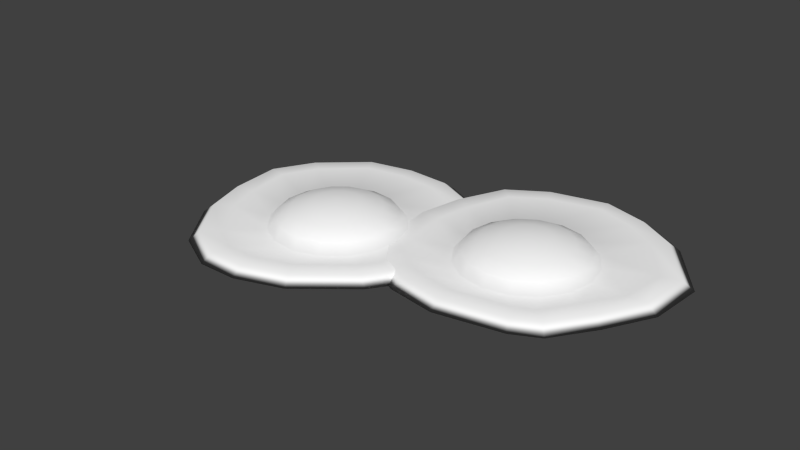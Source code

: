 # Source: eggs.blend  (saved by Blender 2.68.0; exported with 4.5.12 LTS)
import bpy
from mathutils import Matrix  # noqa: F401  (used for matrix-valued properties, if any)

bpy.ops.wm.read_factory_settings(use_empty=True)
scene = bpy.context.scene
scene.name = 'Scene'

# ---- collections
col_collection_1 = bpy.data.collections.new('Collection 1'); scene.collection.children.link(col_collection_1)

# ---- materials (node trees are filled in below, after node groups)
mat_white = bpy.data.materials.new('white')
mat_white.alpha_threshold = 0.0
mat_white.use_transparent_shadow = False
mat_white.preview_render_type = 'CUBE'
mat_white.diffuse_color = (1.0, 1.0, 1.0, 1.0)
mat_white.roughness = 0.5
mat_white.specular_intensity = 0.3519
mat_white.line_color = (0.0, 0.0, 0.0, 1.0)

# ---- material node trees

# ---- world
world_world = bpy.data.worlds.new('World'); scene.world = world_world
world_world.color = (0.05088, 0.05088, 0.05088)
world_world.use_sun_shadow = False
world_world.sun_shadow_jitter_overblur = 0.0
world_world.cycles.sampling_method = 'MANUAL'
world_world.cycles.sample_map_resolution = 256

# ---- meshes
me_sphere = bpy.data.meshes.new('Sphere')
me_sphere.from_pydata([(-0.342, 0.0, 0.9397), (-0.6428, 0.0, 0.766), (-0.866, 0.0, 0.5), (-0.9848, 0.0, 0.1736), (1.126, -0.538, 0.1736), (1.474, -4.26e-08, 0.1736), (-1.641, 0.2041, -0.06985), (-0.9488, -5.951e-08, -0.08554), (-0.316, 0.1309, 0.9397), (-0.5939, 0.246, 0.766), (-0.8001, 0.3314, 0.5), (-0.9098, 0.3769, 0.1736), (0.5564, -1.108, 0.1736), (0.8105, -0.9941, 0.1736), (-1.527, 0.7304, -0.06985), (-0.8766, 0.32, -0.08554), (-0.2418, 0.2418, 0.9397), (-0.4545, 0.4545, 0.766), (-0.6124, 0.6124, 0.5), (-0.6964, 0.6964, 0.1736), (-1.263, 1.36, -0.06985), (-0.6709, 0.5912, -0.08554), (-0.1309, 0.316, 0.9397), (-0.246, 0.5939, 0.766), (-0.3314, 0.8001, 0.5), (-0.3769, 0.9098, 0.1736), (1.028, 1.416, 0.1736), (-1.205, -0.9941, 0.1736), (-0.7773, 1.658, -0.06985), (-0.3631, 0.7725, -0.08554), (-1.361e-07, 0.342, 0.9397), (-1.659e-07, 0.6428, 0.766), (-1.212e-07, 0.866, 0.5), (-1.212e-07, 0.9848, 0.1736), (-1.486, 0.742, 0.1736), (-8.309e-08, 1.875, 0.1736), (-2.137e-07, 1.845, -0.06985), (-1.897e-07, 0.8361, -0.08554), (0.1309, 0.316, 0.9397), (0.246, 0.5939, 0.766), (0.3314, 0.8001, 0.5), (0.3769, 0.9098, 0.1736), (0.5564, 1.7, 0.1736), (-1.232, 1.382, 0.1736), (0.5733, 1.672, -0.06985), (0.3631, 0.7725, -0.08554), (0.2418, 0.2418, 0.9397), (0.4545, 0.4545, 0.766), (0.6124, 0.6124, 0.5), (0.6964, 0.6964, 0.1736), (-0.7605, 1.687, 0.1736), (-1.52, -0.538, 0.1736), (1.059, 1.394, -0.06985), (0.6709, 0.5912, -0.08554), (-2.905e-07, -5.778e-08, 1.0), (0.316, 0.1309, 0.9397), (0.5939, 0.246, 0.766), (0.8001, 0.3314, 0.5), (0.9098, 0.3769, 0.1736), (1.615, 0.676, -0.06985), (0.8766, 0.32, -0.08554), (0.342, -3.725e-08, 0.9397), (0.6428, 4.47e-08, 0.766), (0.866, 0.0, 0.5), (0.9848, 0.0, 0.1736), (1.518, 1.956e-08, -0.06985), (0.9488, -5.951e-08, -0.08554), (0.316, -0.1309, 0.9397), (0.5939, -0.246, 0.766), (0.8001, -0.3314, 0.5), (0.9098, -0.3769, 0.1736), (1.166, -0.5263, -0.06985), (0.8766, -0.32, -0.08554), (0.2418, -0.2418, 0.9397), (0.4545, -0.4545, 0.766), (0.6124, -0.6124, 0.5), (0.6964, -0.6964, 0.1736), (0.8416, -0.9725, -0.06985), (0.6709, -0.5912, -0.08554), (0.1309, -0.316, 0.9397), (0.246, -0.5939, 0.766), (0.3314, -0.8001, 0.5), (0.3769, -0.9098, 0.1736), (0.5733, -1.08, -0.06985), (0.3631, -0.7725, -0.08554), (-1.733e-07, -0.342, 0.9397), (-9.139e-08, -0.6428, 0.766), (-1.51e-07, -0.866, 0.5), (-1.51e-07, -0.9848, 0.1736), (-0.2653, -1.239, -0.06985), (-1.897e-07, -0.8361, -0.08554), (-0.1309, -0.316, 0.9397), (-0.246, -0.5939, 0.766), (-0.3314, -0.8001, 0.5), (-0.3769, -0.9098, 0.1736), (-0.8385, -1.155, -0.06985), (-0.3631, -0.7725, -0.08554), (-1.651e-07, -3.583e-08, -0.09099), (-0.2418, -0.2418, 0.9397), (-0.4545, -0.4545, 0.766), (-0.6124, -0.6124, 0.5), (-0.6964, -0.6964, 0.1736), (-0.8217, -1.183, 0.1736), (-1.597, 0.2041, 0.1736), (-1.236, -0.9725, -0.06985), (-0.6709, -0.5912, -0.08554), (-0.316, -0.1309, 0.9397), (-0.5939, -0.246, 0.766), (-0.8001, -0.3314, 0.5), (-0.9098, -0.3769, 0.1736), (1.575, 0.6876, 0.1736), (-0.2653, -1.27, 0.1736), (-1.561, -0.5263, -0.06985), (-0.8766, -0.32, -0.08554), (-1.883, 0.2031, 0.1736), (-2.045, 0.2041, -0.133), (-1.751, 0.8397, 0.1736), (-1.9, 0.8959, -0.133), (-1.429, 1.548, 0.1736), (-1.549, 1.666, -0.133), (-0.8634, 1.909, 0.1736), (-0.9319, 2.058, -0.133), (-0.009178, 2.111, 0.1736), (-1.043e-07, 2.277, -0.133), (0.658, 1.921, 0.1736), (0.7278, 2.071, -0.133), (1.224, 1.58, 0.1736), (1.345, 1.7, -0.133), (1.813, 0.7896, 0.1736), (1.988, 0.8415, -0.133), (1.753, 0.01531, 0.1736), (1.922, -8.328e-08, -0.133), (1.402, -0.6213, 0.1736), (1.539, -0.6918, -0.133), (1.024, -1.161, 0.1736), (1.127, -1.278, -0.133), (0.658, -1.346, 0.1736), (0.7278, -1.48, -0.133), (-0.2523, -1.523, 0.1736), (-0.2653, -1.672, -0.133), (-0.9195, -1.415, 0.1736), (-0.9931, -1.555, -0.133), (-1.404, -1.161, 0.1736), (-1.522, -1.278, -0.133), (-1.782, -0.6213, 0.1736), (-1.934, -0.6918, -0.133)], [], [(7, 6, 14, 15), (1, 0, 8, 9), (2, 1, 9, 10), (3, 2, 10, 11), (35, 42, 124, 122), (15, 14, 20, 21), (9, 8, 16, 17), (10, 9, 17, 18), (11, 10, 18, 19), (43, 50, 120, 118), (21, 20, 28, 29), (17, 16, 22, 23), (18, 17, 23, 24), (19, 18, 24, 25), (25, 24, 32, 33), (135, 137, 83, 77), (29, 28, 36, 37), (23, 22, 30, 31), (24, 23, 31, 32), (33, 32, 40, 41), (65, 131, 133, 71), (37, 36, 44, 45), (31, 30, 38, 39), (32, 31, 39, 40), (40, 39, 47, 48), (41, 40, 48, 49), (51, 103, 114, 144), (45, 44, 52, 53), (39, 38, 46, 47), (48, 47, 56, 57), (49, 48, 57, 58), (111, 102, 140, 138), (53, 52, 59, 60), (47, 46, 55, 56), (60, 59, 65, 66), (56, 55, 61, 62), (57, 56, 62, 63), (58, 57, 63, 64), (83, 137, 139, 89), (66, 65, 71, 72), (62, 61, 67, 68), (63, 62, 68, 69), (64, 63, 69, 70), (133, 135, 77, 71), (72, 71, 77, 78), (68, 67, 73, 74), (69, 68, 74, 75), (70, 69, 75, 76), (12, 111, 138, 136), (78, 77, 83, 84), (74, 73, 79, 80), (75, 74, 80, 81), (76, 75, 81, 82), (4, 13, 134, 132), (84, 83, 89, 90), (80, 79, 85, 86), (81, 80, 86, 87), (82, 81, 87, 88), (110, 5, 130, 128), (90, 89, 95, 96), (86, 85, 91, 92), (87, 86, 92, 93), (88, 87, 93, 94), (13, 12, 136, 134), (5, 4, 132, 130), (96, 95, 104, 105), (92, 91, 98, 99), (93, 92, 99, 100), (94, 93, 100, 101), (59, 129, 131, 65), (105, 104, 112, 113), (99, 98, 106, 107), (100, 99, 107, 108), (101, 100, 108, 109), (97, 7, 15), (0, 54, 8), (8, 54, 16), (97, 15, 21), (16, 54, 22), (97, 21, 29), (22, 54, 30), (97, 29, 37), (30, 54, 38), (97, 37, 45), (97, 45, 53), (38, 54, 46), (97, 53, 60), (46, 54, 55), (97, 60, 66), (55, 54, 61), (97, 66, 72), (61, 54, 67), (67, 54, 73), (97, 72, 78), (73, 54, 79), (97, 78, 84), (79, 54, 85), (97, 84, 90), (85, 54, 91), (97, 90, 96), (91, 54, 98), (97, 96, 105), (98, 54, 106), (97, 105, 113), (109, 108, 2, 3), (104, 143, 145, 112), (6, 115, 117, 14), (106, 54, 0), (113, 112, 6, 7), (107, 106, 0, 1), (97, 113, 7), (108, 107, 1, 2), (115, 114, 116, 117), (117, 116, 118, 119), (119, 118, 120, 121), (121, 120, 122, 123), (123, 122, 124, 125), (125, 124, 126, 127), (127, 126, 128, 129), (129, 128, 130, 131), (131, 130, 132, 133), (133, 132, 134, 135), (135, 134, 136, 137), (137, 136, 138, 139), (139, 138, 140, 141), (141, 140, 142, 143), (143, 142, 144, 145), (145, 144, 114, 115), (34, 43, 118, 116), (50, 35, 122, 120), (103, 34, 116, 114), (28, 121, 123, 36), (44, 125, 127, 52), (20, 119, 121, 28), (36, 123, 125, 44), (27, 51, 144, 142), (42, 26, 126, 124), (14, 117, 119, 20), (89, 139, 141, 95), (102, 27, 142, 140), (26, 110, 128, 126), (95, 141, 143, 104), (112, 145, 115, 6), (52, 127, 129, 59), (33, 41, 42, 35), (19, 25, 50, 43), (109, 3, 103, 51), (88, 94, 102, 111), (82, 88, 111, 12), (70, 76, 13, 4), (58, 64, 5, 110), (76, 82, 12, 13), (64, 70, 4, 5), (11, 19, 43, 34), (25, 33, 35, 50), (3, 11, 34, 103), (101, 109, 51, 27), (41, 49, 26, 42), (94, 101, 27, 102), (49, 58, 110, 26)])
me_sphere.polygons.foreach_set('use_smooth', [True] * 160)
_uv = me_sphere.uv_layers.new(name='UVMap')
_uv.uv.foreach_set('vector', [0.6665, 0.4136, 0.5893, 0.3975, 0.597, 0.3392, 0.6716, 0.3781, 0.599, 0.8262, 0.6293, 0.807, 0.6393, 0.8171, 0.6161, 0.8464, 0.5663, 0.8439, 0.599, 0.8262, 0.6161, 0.8464, 0.5894, 0.8743, 0.5283, 0.8629, 0.5663, 0.8439, 0.5894, 0.8743, 0.558, 0.9043, 0.2723, 0.6328, 0.3346, 0.6241, 0.341, 0.6492, 0.2679, 0.6579, 0.6716, 0.3781, 0.597, 0.3392, 0.6201, 0.2683, 0.6916, 0.3467, 0.6161, 0.8464, 0.6393, 0.8171, 0.6528, 0.8235, 0.64, 0.861, 0.5894, 0.8743, 0.6161, 0.8464, 0.64, 0.861, 0.6218, 0.8977, 0.558, 0.9043, 0.5894, 0.8743, 0.6218, 0.8977, 0.5987, 0.9362, 0.08398, 0.395, 0.08717, 0.4566, 0.06018, 0.4617, 0.05721, 0.389, 0.6916, 0.3467, 0.6201, 0.2683, 0.6703, 0.2313, 0.7235, 0.3242, 0.64, 0.861, 0.6528, 0.8235, 0.6686, 0.8247, 0.6698, 0.868, 0.6218, 0.8977, 0.64, 0.861, 0.6698, 0.868, 0.6622, 0.9129, 0.5987, 0.9362, 0.6218, 0.8977, 0.6622, 0.9129, 0.6466, 0.9578, 0.7985, 0.8624, 0.7607, 0.8519, 0.7694, 0.8157, 0.8073, 0.8199, 0.9041, 0.5354, 0.8622, 0.5608, 0.8417, 0.5181, 0.87, 0.5041, 0.7239, 0.3239, 0.6714, 0.2305, 0.7547, 0.204, 0.763, 0.314, 0.7235, 0.8362, 0.6891, 0.8132, 0.6967, 0.7997, 0.733, 0.8098, 0.7607, 0.8519, 0.7235, 0.8362, 0.733, 0.8098, 0.7694, 0.8157, 0.8073, 0.8199, 0.7694, 0.8157, 0.7696, 0.7802, 0.8074, 0.7756, 0.9354, 0.3924, 0.98, 0.389, 0.9442, 0.4679, 0.9016, 0.4527, 0.763, 0.314, 0.7547, 0.204, 0.8186, 0.2181, 0.8031, 0.3179, 0.733, 0.8098, 0.6967, 0.7997, 0.6991, 0.7856, 0.7346, 0.7839, 0.7694, 0.8157, 0.733, 0.8098, 0.7346, 0.7839, 0.7696, 0.7802, 0.7696, 0.7802, 0.7346, 0.7839, 0.7287, 0.7598, 0.7605, 0.7466, 0.8074, 0.7756, 0.7696, 0.7802, 0.7605, 0.7466, 0.7959, 0.7318, 0.2166, 0.234, 0.1549, 0.2831, 0.1343, 0.2606, 0.2028, 0.2084, 0.8031, 0.3179, 0.8186, 0.2181, 0.8739, 0.2444, 0.8382, 0.3351, 0.7346, 0.7839, 0.6991, 0.7856, 0.6968, 0.7721, 0.7287, 0.7598, 0.7605, 0.7466, 0.7287, 0.7598, 0.7161, 0.7391, 0.7422, 0.7172, 0.7959, 0.7318, 0.7605, 0.7466, 0.7422, 0.7172, 0.772, 0.6925, 0.371, 0.2576, 0.3171, 0.2302, 0.3237, 0.2042, 0.3871, 0.2361, 0.8382, 0.3351, 0.8739, 0.2444, 0.9402, 0.318, 0.8628, 0.363, 0.7287, 0.7598, 0.6968, 0.7721, 0.6903, 0.7605, 0.7161, 0.7391, 0.8628, 0.363, 0.9402, 0.318, 0.9354, 0.3924, 0.8734, 0.3972, 0.7161, 0.7391, 0.6903, 0.7605, 0.6806, 0.7519, 0.6979, 0.7236, 0.7422, 0.7172, 0.7161, 0.7391, 0.6979, 0.7236, 0.7158, 0.6948, 0.772, 0.6925, 0.7422, 0.7172, 0.7158, 0.6948, 0.7368, 0.6617, 0.8417, 0.5181, 0.8622, 0.5608, 0.7555, 0.5903, 0.7517, 0.5426, 0.8734, 0.3972, 0.9354, 0.3924, 0.9016, 0.4527, 0.8682, 0.4327, 0.6979, 0.7236, 0.6806, 0.7519, 0.6687, 0.747, 0.6758, 0.7148, 0.7158, 0.6948, 0.6979, 0.7236, 0.6758, 0.7148, 0.6836, 0.6817, 0.7368, 0.6617, 0.7158, 0.6948, 0.6836, 0.6817, 0.6932, 0.6434, 0.9442, 0.4679, 0.9041, 0.5354, 0.87, 0.5041, 0.9016, 0.4527, 0.8682, 0.4327, 0.9016, 0.4527, 0.87, 0.5041, 0.8481, 0.464, 0.6758, 0.7148, 0.6687, 0.747, 0.6558, 0.7464, 0.652, 0.7137, 0.6836, 0.6817, 0.6758, 0.7148, 0.652, 0.7137, 0.6488, 0.6796, 0.6932, 0.6434, 0.6836, 0.6817, 0.6488, 0.6796, 0.6455, 0.6399, 0.438, 0.3194, 0.371, 0.2576, 0.3871, 0.2361, 0.4603, 0.3025, 0.8481, 0.464, 0.87, 0.5041, 0.8417, 0.5181, 0.8162, 0.4863, 0.652, 0.7137, 0.6558, 0.7464, 0.6435, 0.7501, 0.6291, 0.7203, 0.6488, 0.6796, 0.652, 0.7137, 0.6291, 0.7203, 0.6149, 0.6889, 0.6455, 0.6399, 0.6488, 0.6796, 0.6149, 0.6889, 0.5987, 0.6521, 0.4664, 0.403, 0.4564, 0.3433, 0.4846, 0.3378, 0.4982, 0.4067, 0.8162, 0.4863, 0.8417, 0.5181, 0.7517, 0.5426, 0.7772, 0.4964, 0.6291, 0.7203, 0.6435, 0.7501, 0.6331, 0.7577, 0.6095, 0.7342, 0.6149, 0.6889, 0.6291, 0.7203, 0.6095, 0.7342, 0.5856, 0.709, 0.5987, 0.6521, 0.6149, 0.6889, 0.5856, 0.709, 0.5582, 0.6791, 0.465, 0.5443, 0.479, 0.4723, 0.506, 0.4845, 0.4859, 0.5618, 0.7772, 0.4964, 0.7517, 0.5426, 0.6886, 0.5384, 0.7371, 0.4926, 0.6095, 0.7342, 0.6331, 0.7577, 0.6258, 0.7684, 0.5954, 0.7539, 0.5856, 0.709, 0.6095, 0.7342, 0.5954, 0.7539, 0.5643, 0.7377, 0.5582, 0.6791, 0.5856, 0.709, 0.5643, 0.7377, 0.5284, 0.7181, 0.4564, 0.3433, 0.438, 0.3194, 0.4603, 0.3025, 0.4846, 0.3378, 0.479, 0.4723, 0.4664, 0.403, 0.4982, 0.4067, 0.506, 0.4845, 0.7371, 0.4926, 0.6886, 0.5384, 0.6438, 0.522, 0.702, 0.4755, 0.5954, 0.7539, 0.6258, 0.7684, 0.6224, 0.7811, 0.5885, 0.7775, 0.5643, 0.7377, 0.5954, 0.7539, 0.5885, 0.7775, 0.5533, 0.7721, 0.5284, 0.7181, 0.5643, 0.7377, 0.5533, 0.7721, 0.5126, 0.7651, 0.9402, 0.318, 0.98, 0.2967, 0.98, 0.389, 0.9354, 0.3924, 0.702, 0.4755, 0.6438, 0.522, 0.6045, 0.4762, 0.6772, 0.4478, 0.5885, 0.7775, 0.6224, 0.7811, 0.6236, 0.7945, 0.5896, 0.8024, 0.5533, 0.7721, 0.5885, 0.7775, 0.5896, 0.8024, 0.5539, 0.8087, 0.5126, 0.7651, 0.5533, 0.7721, 0.5539, 0.8087, 0.5126, 0.815, 0.7699, 0.4052, 0.6665, 0.4136, 0.6716, 0.3781, 0.6293, 0.807, 0.6604, 0.7835, 0.6393, 0.8171, 0.6393, 0.8171, 0.6604, 0.7835, 0.6528, 0.8235, 0.7699, 0.4052, 0.6716, 0.3781, 0.6916, 0.3467, 0.6528, 0.8235, 0.6604, 0.7835, 0.6686, 0.8247, 0.7699, 0.4052, 0.6916, 0.3467, 0.7235, 0.3242, 0.6891, 0.8132, 0.6604, 0.7835, 0.6967, 0.7997, 0.7699, 0.4052, 0.7239, 0.3239, 0.763, 0.314, 0.6967, 0.7997, 0.6604, 0.7835, 0.6991, 0.7856, 0.7699, 0.4052, 0.763, 0.314, 0.8031, 0.3179, 0.7699, 0.4052, 0.8031, 0.3179, 0.8382, 0.3351, 0.6991, 0.7856, 0.6604, 0.7835, 0.6968, 0.7721, 0.7699, 0.4052, 0.8382, 0.3351, 0.8628, 0.363, 0.6968, 0.7721, 0.6604, 0.7835, 0.6903, 0.7605, 0.7699, 0.4052, 0.8628, 0.363, 0.8734, 0.3972, 0.6903, 0.7605, 0.6604, 0.7835, 0.6806, 0.7519, 0.7699, 0.4052, 0.8734, 0.3972, 0.8682, 0.4327, 0.6806, 0.7519, 0.6604, 0.7835, 0.6687, 0.747, 0.6687, 0.747, 0.6604, 0.7835, 0.6558, 0.7464, 0.7699, 0.4052, 0.8682, 0.4327, 0.8481, 0.464, 0.6558, 0.7464, 0.6604, 0.7835, 0.6435, 0.7501, 0.7699, 0.4052, 0.8481, 0.464, 0.8162, 0.4863, 0.6435, 0.7501, 0.6604, 0.7835, 0.6331, 0.7577, 0.7699, 0.4052, 0.8162, 0.4863, 0.7772, 0.4964, 0.6331, 0.7577, 0.6604, 0.7835, 0.6258, 0.7684, 0.7699, 0.4052, 0.7772, 0.4964, 0.7371, 0.4926, 0.6258, 0.7684, 0.6604, 0.7835, 0.6224, 0.7811, 0.7699, 0.4052, 0.7371, 0.4926, 0.702, 0.4755, 0.6224, 0.7811, 0.6604, 0.7835, 0.6236, 0.7945, 0.7699, 0.4052, 0.702, 0.4755, 0.6772, 0.4478, 0.5126, 0.815, 0.5539, 0.8087, 0.5663, 0.8439, 0.5283, 0.8629, 0.6438, 0.522, 0.615, 0.5582, 0.5649, 0.4978, 0.6045, 0.4762, 0.5893, 0.3975, 0.5448, 0.4011, 0.5544, 0.3243, 0.597, 0.3392, 0.6236, 0.7945, 0.6604, 0.7835, 0.6293, 0.807, 0.6772, 0.4478, 0.6045, 0.4762, 0.5893, 0.3975, 0.6665, 0.4136, 0.5896, 0.8024, 0.6236, 0.7945, 0.6293, 0.807, 0.599, 0.8262, 0.7699, 0.4052, 0.6772, 0.4478, 0.6665, 0.4136, 0.5539, 0.8087, 0.5896, 0.8024, 0.599, 0.8262, 0.5663, 0.8439, 0.1082, 0.2328, 0.1343, 0.2606, 0.09331, 0.3158, 0.05947, 0.2961, 0.05947, 0.2961, 0.09331, 0.3158, 0.05721, 0.389, 0.01997, 0.382, 0.01997, 0.382, 0.05721, 0.389, 0.06018, 0.4617, 0.01997, 0.465, 0.1605, 0.6648, 0.1762, 0.6274, 0.2679, 0.6579, 0.2648, 0.6961, 0.2648, 0.6961, 0.2679, 0.6579, 0.341, 0.6492, 0.3504, 0.688, 0.3504, 0.688, 0.341, 0.6492, 0.4068, 0.6257, 0.4275, 0.6589, 0.4275, 0.6589, 0.4068, 0.6257, 0.4859, 0.5618, 0.5178, 0.5826, 0.5178, 0.5826, 0.4859, 0.5618, 0.506, 0.4845, 0.5445, 0.4923, 0.5445, 0.4923, 0.506, 0.4845, 0.4982, 0.4067, 0.5374, 0.4021, 0.5374, 0.4021, 0.4982, 0.4067, 0.4846, 0.3378, 0.5188, 0.3231, 0.5188, 0.3231, 0.4846, 0.3378, 0.4603, 0.3025, 0.491, 0.2804, 0.491, 0.2804, 0.4603, 0.3025, 0.3871, 0.2361, 0.4075, 0.2033, 0.4075, 0.2033, 0.3871, 0.2361, 0.3237, 0.2042, 0.3322, 0.167, 0.3322, 0.167, 0.3237, 0.2042, 0.2683, 0.1941, 0.2656, 0.1563, 0.2656, 0.1563, 0.2683, 0.1941, 0.2028, 0.2084, 0.1885, 0.1743, 0.1885, 0.1743, 0.2028, 0.2084, 0.1343, 0.2606, 0.1082, 0.2328, 0.1195, 0.3304, 0.08398, 0.395, 0.05721, 0.389, 0.09331, 0.3158, 0.1905, 0.6028, 0.2723, 0.6328, 0.2679, 0.6579, 0.1762, 0.6274, 0.1549, 0.2831, 0.1195, 0.3304, 0.09331, 0.3158, 0.1343, 0.2606, 0.6714, 0.2305, 0.6512, 0.1876, 0.7512, 0.1563, 0.7547, 0.204, 0.8186, 0.2181, 0.8324, 0.1728, 0.9028, 0.2083, 0.8739, 0.2444, 0.6201, 0.2683, 0.5858, 0.2372, 0.6494, 0.1888, 0.6703, 0.2313, 0.7547, 0.204, 0.7512, 0.1563, 0.8324, 0.1728, 0.8186, 0.2181, 0.273, 0.2205, 0.2166, 0.234, 0.2028, 0.2084, 0.2683, 0.1941, 0.3346, 0.6241, 0.3904, 0.6042, 0.4068, 0.6257, 0.341, 0.6492, 0.597, 0.3392, 0.5544, 0.3243, 0.5858, 0.2372, 0.6201, 0.2683, 0.7517, 0.5426, 0.7555, 0.5903, 0.6751, 0.5838, 0.6886, 0.5384, 0.3171, 0.2302, 0.273, 0.2205, 0.2683, 0.1941, 0.3237, 0.2042, 0.3904, 0.6042, 0.465, 0.5443, 0.4859, 0.5618, 0.4068, 0.6257, 0.6886, 0.5384, 0.6751, 0.5838, 0.615, 0.5582, 0.6438, 0.522, 0.6045, 0.4762, 0.5649, 0.4978, 0.5448, 0.4011, 0.5893, 0.3975, 0.8739, 0.2444, 0.9028, 0.2083, 0.98, 0.2967, 0.9402, 0.318, 0.2878, 0.5348, 0.3315, 0.5341, 0.3346, 0.6241, 0.2723, 0.6328, 0.1799, 0.3939, 0.1834, 0.437, 0.08717, 0.4566, 0.08398, 0.395, 0.2531, 0.2925, 0.2175, 0.317, 0.1549, 0.2831, 0.2166, 0.234, 0.3788, 0.2995, 0.3385, 0.2834, 0.3171, 0.2302, 0.371, 0.2576, 0.4102, 0.3283, 0.3788, 0.2995, 0.371, 0.2576, 0.438, 0.3194, 0.437, 0.4099, 0.4302, 0.3668, 0.4564, 0.3433, 0.4664, 0.403, 0.4055, 0.4904, 0.4282, 0.4529, 0.479, 0.4723, 0.465, 0.5443, 0.4302, 0.3668, 0.4102, 0.3283, 0.438, 0.3194, 0.4564, 0.3433, 0.4282, 0.4529, 0.437, 0.4099, 0.4664, 0.403, 0.479, 0.4723, 0.1918, 0.3522, 0.1799, 0.3939, 0.08398, 0.395, 0.1195, 0.3304, 0.2461, 0.5205, 0.2878, 0.5348, 0.2723, 0.6328, 0.1905, 0.6028, 0.2175, 0.317, 0.1918, 0.3522, 0.1195, 0.3304, 0.1549, 0.2831, 0.2949, 0.2808, 0.2531, 0.2925, 0.2166, 0.234, 0.273, 0.2205, 0.3315, 0.5341, 0.3723, 0.5182, 0.3904, 0.6042, 0.3346, 0.6241, 0.3385, 0.2834, 0.2949, 0.2808, 0.273, 0.2205, 0.3171, 0.2302, 0.3723, 0.5182, 0.4055, 0.4904, 0.465, 0.5443, 0.3904, 0.6042])
me_sphere.materials.append(mat_white)
me_sphere.use_remesh_preserve_volume = False
me_sphere.use_remesh_preserve_attributes = False
me_sphere.use_mirror_vertex_groups = False
me_sphere.update()
me_sphere_002 = bpy.data.meshes.new('Sphere.002')
me_sphere_002.from_pydata([(-0.342, 0.0, 0.9397), (-0.6428, 0.0, 0.766), (-0.866, 0.0, 0.5), (-0.9848, 0.0, 0.1736), (1.126, -0.538, 0.1736), (1.474, -4.26e-08, 0.1736), (-1.641, 0.2041, -0.06985), (-0.9488, -5.951e-08, -0.08554), (-0.316, 0.1309, 0.9397), (-0.5939, 0.246, 0.766), (-0.8001, 0.3314, 0.5), (-0.9098, 0.3769, 0.1736), (0.5564, -1.108, 0.1736), (0.8105, -0.9941, 0.1736), (-1.527, 0.7304, -0.06985), (-0.8766, 0.32, -0.08554), (-0.2418, 0.2418, 0.9397), (-0.4545, 0.4545, 0.766), (-0.6124, 0.6124, 0.5), (-0.6964, 0.6964, 0.1736), (-1.263, 1.36, -0.06985), (-0.6709, 0.5912, -0.08554), (-0.1309, 0.316, 0.9397), (-0.246, 0.5939, 0.766), (-0.3314, 0.8001, 0.5), (-0.3769, 0.9098, 0.1736), (1.028, 1.416, 0.1736), (-1.205, -0.9941, 0.1736), (-0.7773, 1.658, -0.06985), (-0.3631, 0.7725, -0.08554), (-1.361e-07, 0.342, 0.9397), (-1.659e-07, 0.6428, 0.766), (-1.212e-07, 0.866, 0.5), (-1.212e-07, 0.9848, 0.1736), (-1.486, 0.742, 0.1736), (-8.309e-08, 1.875, 0.1736), (-2.137e-07, 1.845, -0.06985), (-1.897e-07, 0.8361, -0.08554), (0.1309, 0.316, 0.9397), (0.246, 0.5939, 0.766), (0.3314, 0.8001, 0.5), (0.3769, 0.9098, 0.1736), (0.5564, 1.7, 0.1736), (-1.232, 1.382, 0.1736), (0.5733, 1.672, -0.06985), (0.3631, 0.7725, -0.08554), (0.2418, 0.2418, 0.9397), (0.4545, 0.4545, 0.766), (0.6124, 0.6124, 0.5), (0.6964, 0.6964, 0.1736), (-0.7605, 1.687, 0.1736), (-1.52, -0.538, 0.1736), (1.059, 1.394, -0.06985), (0.6709, 0.5912, -0.08554), (-2.905e-07, -5.778e-08, 1.0), (0.316, 0.1309, 0.9397), (0.5939, 0.246, 0.766), (0.8001, 0.3314, 0.5), (0.9098, 0.3769, 0.1736), (1.615, 0.676, -0.06985), (0.8766, 0.32, -0.08554), (0.342, -3.725e-08, 0.9397), (0.6428, 4.47e-08, 0.766), (0.866, 0.0, 0.5), (0.9848, 0.0, 0.1736), (1.518, 1.956e-08, -0.06985), (0.9488, -5.951e-08, -0.08554), (0.316, -0.1309, 0.9397), (0.5939, -0.246, 0.766), (0.8001, -0.3314, 0.5), (0.9098, -0.3769, 0.1736), (1.166, -0.5263, -0.06985), (0.8766, -0.32, -0.08554), (0.2418, -0.2418, 0.9397), (0.4545, -0.4545, 0.766), (0.6124, -0.6124, 0.5), (0.6964, -0.6964, 0.1736), (0.8416, -0.9725, -0.06985), (0.6709, -0.5912, -0.08554), (0.1309, -0.316, 0.9397), (0.246, -0.5939, 0.766), (0.3314, -0.8001, 0.5), (0.3769, -0.9098, 0.1736), (0.5733, -1.08, -0.06985), (0.3631, -0.7725, -0.08554), (-1.733e-07, -0.342, 0.9397), (-9.139e-08, -0.6428, 0.766), (-1.51e-07, -0.866, 0.5), (-1.51e-07, -0.9848, 0.1736), (-0.2653, -1.239, -0.06985), (-1.897e-07, -0.8361, -0.08554), (-0.1309, -0.316, 0.9397), (-0.246, -0.5939, 0.766), (-0.3314, -0.8001, 0.5), (-0.3769, -0.9098, 0.1736), (-0.8385, -1.155, -0.06985), (-0.3631, -0.7725, -0.08554), (-1.651e-07, -3.583e-08, -0.09099), (-0.2418, -0.2418, 0.9397), (-0.4545, -0.4545, 0.766), (-0.6124, -0.6124, 0.5), (-0.6964, -0.6964, 0.1736), (-0.8217, -1.183, 0.1736), (-1.597, 0.2041, 0.1736), (-1.236, -0.9725, -0.06985), (-0.6709, -0.5912, -0.08554), (-0.316, -0.1309, 0.9397), (-0.5939, -0.246, 0.766), (-0.8001, -0.3314, 0.5), (-0.9098, -0.3769, 0.1736), (1.575, 0.6876, 0.1736), (-0.2653, -1.27, 0.1736), (-1.561, -0.5263, -0.06985), (-0.8766, -0.32, -0.08554), (-1.883, 0.2031, 0.1736), (-2.045, 0.2041, -0.133), (-1.751, 0.8397, 0.1736), (-1.9, 0.8959, -0.133), (-1.429, 1.548, 0.1736), (-1.549, 1.666, -0.133), (-0.8634, 1.909, 0.1736), (-0.9319, 2.058, -0.133), (-0.009178, 2.111, 0.1736), (-1.043e-07, 2.277, -0.133), (0.658, 1.921, 0.1736), (0.7278, 2.071, -0.133), (1.224, 1.58, 0.1736), (1.345, 1.7, -0.133), (1.813, 0.7896, 0.1736), (1.988, 0.8415, -0.133), (1.753, 0.01531, 0.1736), (1.922, -8.328e-08, -0.133), (1.402, -0.6213, 0.1736), (1.539, -0.6918, -0.133), (1.024, -1.161, 0.1736), (1.127, -1.278, -0.133), (0.658, -1.346, 0.1736), (0.7278, -1.48, -0.133), (-0.2523, -1.523, 0.1736), (-0.2653, -1.672, -0.133), (-0.9195, -1.415, 0.1736), (-0.9931, -1.555, -0.133), (-1.404, -1.161, 0.1736), (-1.522, -1.278, -0.133), (-1.782, -0.6213, 0.1736), (-1.934, -0.6918, -0.133)], [], [(7, 6, 14, 15), (1, 0, 8, 9), (2, 1, 9, 10), (3, 2, 10, 11), (35, 42, 124, 122), (15, 14, 20, 21), (9, 8, 16, 17), (10, 9, 17, 18), (11, 10, 18, 19), (43, 50, 120, 118), (21, 20, 28, 29), (17, 16, 22, 23), (18, 17, 23, 24), (19, 18, 24, 25), (25, 24, 32, 33), (135, 137, 83, 77), (29, 28, 36, 37), (23, 22, 30, 31), (24, 23, 31, 32), (33, 32, 40, 41), (65, 131, 133, 71), (37, 36, 44, 45), (31, 30, 38, 39), (32, 31, 39, 40), (40, 39, 47, 48), (41, 40, 48, 49), (51, 103, 114, 144), (45, 44, 52, 53), (39, 38, 46, 47), (48, 47, 56, 57), (49, 48, 57, 58), (111, 102, 140, 138), (53, 52, 59, 60), (47, 46, 55, 56), (60, 59, 65, 66), (56, 55, 61, 62), (57, 56, 62, 63), (58, 57, 63, 64), (83, 137, 139, 89), (66, 65, 71, 72), (62, 61, 67, 68), (63, 62, 68, 69), (64, 63, 69, 70), (133, 135, 77, 71), (72, 71, 77, 78), (68, 67, 73, 74), (69, 68, 74, 75), (70, 69, 75, 76), (12, 111, 138, 136), (78, 77, 83, 84), (74, 73, 79, 80), (75, 74, 80, 81), (76, 75, 81, 82), (4, 13, 134, 132), (84, 83, 89, 90), (80, 79, 85, 86), (81, 80, 86, 87), (82, 81, 87, 88), (110, 5, 130, 128), (90, 89, 95, 96), (86, 85, 91, 92), (87, 86, 92, 93), (88, 87, 93, 94), (13, 12, 136, 134), (5, 4, 132, 130), (96, 95, 104, 105), (92, 91, 98, 99), (93, 92, 99, 100), (94, 93, 100, 101), (59, 129, 131, 65), (105, 104, 112, 113), (99, 98, 106, 107), (100, 99, 107, 108), (101, 100, 108, 109), (97, 7, 15), (0, 54, 8), (8, 54, 16), (97, 15, 21), (16, 54, 22), (97, 21, 29), (22, 54, 30), (97, 29, 37), (30, 54, 38), (97, 37, 45), (97, 45, 53), (38, 54, 46), (97, 53, 60), (46, 54, 55), (97, 60, 66), (55, 54, 61), (97, 66, 72), (61, 54, 67), (67, 54, 73), (97, 72, 78), (73, 54, 79), (97, 78, 84), (79, 54, 85), (97, 84, 90), (85, 54, 91), (97, 90, 96), (91, 54, 98), (97, 96, 105), (98, 54, 106), (97, 105, 113), (109, 108, 2, 3), (104, 143, 145, 112), (6, 115, 117, 14), (106, 54, 0), (113, 112, 6, 7), (107, 106, 0, 1), (97, 113, 7), (108, 107, 1, 2), (115, 114, 116, 117), (117, 116, 118, 119), (119, 118, 120, 121), (121, 120, 122, 123), (123, 122, 124, 125), (125, 124, 126, 127), (127, 126, 128, 129), (129, 128, 130, 131), (131, 130, 132, 133), (133, 132, 134, 135), (135, 134, 136, 137), (137, 136, 138, 139), (139, 138, 140, 141), (141, 140, 142, 143), (143, 142, 144, 145), (145, 144, 114, 115), (34, 43, 118, 116), (50, 35, 122, 120), (103, 34, 116, 114), (28, 121, 123, 36), (44, 125, 127, 52), (20, 119, 121, 28), (36, 123, 125, 44), (27, 51, 144, 142), (42, 26, 126, 124), (14, 117, 119, 20), (89, 139, 141, 95), (102, 27, 142, 140), (26, 110, 128, 126), (95, 141, 143, 104), (112, 145, 115, 6), (52, 127, 129, 59), (33, 41, 42, 35), (19, 25, 50, 43), (109, 3, 103, 51), (88, 94, 102, 111), (82, 88, 111, 12), (70, 76, 13, 4), (58, 64, 5, 110), (76, 82, 12, 13), (64, 70, 4, 5), (11, 19, 43, 34), (25, 33, 35, 50), (3, 11, 34, 103), (101, 109, 51, 27), (41, 49, 26, 42), (94, 101, 27, 102), (49, 58, 110, 26)])
me_sphere_002.polygons.foreach_set('use_smooth', [True] * 160)
_uv = me_sphere_002.uv_layers.new(name='UVMap')
_uv.uv.foreach_set('vector', [0.6665, 0.4136, 0.5893, 0.3975, 0.597, 0.3392, 0.6716, 0.3781, 0.599, 0.8262, 0.6293, 0.807, 0.6393, 0.8171, 0.6161, 0.8464, 0.5663, 0.8439, 0.599, 0.8262, 0.6161, 0.8464, 0.5894, 0.8743, 0.5283, 0.8629, 0.5663, 0.8439, 0.5894, 0.8743, 0.558, 0.9043, 0.2723, 0.6328, 0.3346, 0.6241, 0.341, 0.6492, 0.2679, 0.6579, 0.6716, 0.3781, 0.597, 0.3392, 0.6201, 0.2683, 0.6916, 0.3467, 0.6161, 0.8464, 0.6393, 0.8171, 0.6528, 0.8235, 0.64, 0.861, 0.5894, 0.8743, 0.6161, 0.8464, 0.64, 0.861, 0.6218, 0.8977, 0.558, 0.9043, 0.5894, 0.8743, 0.6218, 0.8977, 0.5987, 0.9362, 0.08398, 0.395, 0.08717, 0.4566, 0.06018, 0.4617, 0.05721, 0.389, 0.6916, 0.3467, 0.6201, 0.2683, 0.6703, 0.2313, 0.7235, 0.3242, 0.64, 0.861, 0.6528, 0.8235, 0.6686, 0.8247, 0.6698, 0.868, 0.6218, 0.8977, 0.64, 0.861, 0.6698, 0.868, 0.6622, 0.9129, 0.5987, 0.9362, 0.6218, 0.8977, 0.6622, 0.9129, 0.6466, 0.9578, 0.7985, 0.8624, 0.7607, 0.8519, 0.7694, 0.8157, 0.8073, 0.8199, 0.9041, 0.5354, 0.8622, 0.5608, 0.8417, 0.5181, 0.87, 0.5041, 0.7239, 0.3239, 0.6714, 0.2305, 0.7547, 0.204, 0.763, 0.314, 0.7235, 0.8362, 0.6891, 0.8132, 0.6967, 0.7997, 0.733, 0.8098, 0.7607, 0.8519, 0.7235, 0.8362, 0.733, 0.8098, 0.7694, 0.8157, 0.8073, 0.8199, 0.7694, 0.8157, 0.7696, 0.7802, 0.8074, 0.7756, 0.9354, 0.3924, 0.98, 0.389, 0.9442, 0.4679, 0.9016, 0.4527, 0.763, 0.314, 0.7547, 0.204, 0.8186, 0.2181, 0.8031, 0.3179, 0.733, 0.8098, 0.6967, 0.7997, 0.6991, 0.7856, 0.7346, 0.7839, 0.7694, 0.8157, 0.733, 0.8098, 0.7346, 0.7839, 0.7696, 0.7802, 0.7696, 0.7802, 0.7346, 0.7839, 0.7287, 0.7598, 0.7605, 0.7466, 0.8074, 0.7756, 0.7696, 0.7802, 0.7605, 0.7466, 0.7959, 0.7318, 0.2166, 0.234, 0.1549, 0.2831, 0.1343, 0.2606, 0.2028, 0.2084, 0.8031, 0.3179, 0.8186, 0.2181, 0.8739, 0.2444, 0.8382, 0.3351, 0.7346, 0.7839, 0.6991, 0.7856, 0.6968, 0.7721, 0.7287, 0.7598, 0.7605, 0.7466, 0.7287, 0.7598, 0.7161, 0.7391, 0.7422, 0.7172, 0.7959, 0.7318, 0.7605, 0.7466, 0.7422, 0.7172, 0.772, 0.6925, 0.371, 0.2576, 0.3171, 0.2302, 0.3237, 0.2042, 0.3871, 0.2361, 0.8382, 0.3351, 0.8739, 0.2444, 0.9402, 0.318, 0.8628, 0.363, 0.7287, 0.7598, 0.6968, 0.7721, 0.6903, 0.7605, 0.7161, 0.7391, 0.8628, 0.363, 0.9402, 0.318, 0.9354, 0.3924, 0.8734, 0.3972, 0.7161, 0.7391, 0.6903, 0.7605, 0.6806, 0.7519, 0.6979, 0.7236, 0.7422, 0.7172, 0.7161, 0.7391, 0.6979, 0.7236, 0.7158, 0.6948, 0.772, 0.6925, 0.7422, 0.7172, 0.7158, 0.6948, 0.7368, 0.6617, 0.8417, 0.5181, 0.8622, 0.5608, 0.7555, 0.5903, 0.7517, 0.5426, 0.8734, 0.3972, 0.9354, 0.3924, 0.9016, 0.4527, 0.8682, 0.4327, 0.6979, 0.7236, 0.6806, 0.7519, 0.6687, 0.747, 0.6758, 0.7148, 0.7158, 0.6948, 0.6979, 0.7236, 0.6758, 0.7148, 0.6836, 0.6817, 0.7368, 0.6617, 0.7158, 0.6948, 0.6836, 0.6817, 0.6932, 0.6434, 0.9442, 0.4679, 0.9041, 0.5354, 0.87, 0.5041, 0.9016, 0.4527, 0.8682, 0.4327, 0.9016, 0.4527, 0.87, 0.5041, 0.8481, 0.464, 0.6758, 0.7148, 0.6687, 0.747, 0.6558, 0.7464, 0.652, 0.7137, 0.6836, 0.6817, 0.6758, 0.7148, 0.652, 0.7137, 0.6488, 0.6796, 0.6932, 0.6434, 0.6836, 0.6817, 0.6488, 0.6796, 0.6455, 0.6399, 0.438, 0.3194, 0.371, 0.2576, 0.3871, 0.2361, 0.4603, 0.3025, 0.8481, 0.464, 0.87, 0.5041, 0.8417, 0.5181, 0.8162, 0.4863, 0.652, 0.7137, 0.6558, 0.7464, 0.6435, 0.7501, 0.6291, 0.7203, 0.6488, 0.6796, 0.652, 0.7137, 0.6291, 0.7203, 0.6149, 0.6889, 0.6455, 0.6399, 0.6488, 0.6796, 0.6149, 0.6889, 0.5987, 0.6521, 0.4664, 0.403, 0.4564, 0.3433, 0.4846, 0.3378, 0.4982, 0.4067, 0.8162, 0.4863, 0.8417, 0.5181, 0.7517, 0.5426, 0.7772, 0.4964, 0.6291, 0.7203, 0.6435, 0.7501, 0.6331, 0.7577, 0.6095, 0.7342, 0.6149, 0.6889, 0.6291, 0.7203, 0.6095, 0.7342, 0.5856, 0.709, 0.5987, 0.6521, 0.6149, 0.6889, 0.5856, 0.709, 0.5582, 0.6791, 0.465, 0.5443, 0.479, 0.4723, 0.506, 0.4845, 0.4859, 0.5618, 0.7772, 0.4964, 0.7517, 0.5426, 0.6886, 0.5384, 0.7371, 0.4926, 0.6095, 0.7342, 0.6331, 0.7577, 0.6258, 0.7684, 0.5954, 0.7539, 0.5856, 0.709, 0.6095, 0.7342, 0.5954, 0.7539, 0.5643, 0.7377, 0.5582, 0.6791, 0.5856, 0.709, 0.5643, 0.7377, 0.5284, 0.7181, 0.4564, 0.3433, 0.438, 0.3194, 0.4603, 0.3025, 0.4846, 0.3378, 0.479, 0.4723, 0.4664, 0.403, 0.4982, 0.4067, 0.506, 0.4845, 0.7371, 0.4926, 0.6886, 0.5384, 0.6438, 0.522, 0.702, 0.4755, 0.5954, 0.7539, 0.6258, 0.7684, 0.6224, 0.7811, 0.5885, 0.7775, 0.5643, 0.7377, 0.5954, 0.7539, 0.5885, 0.7775, 0.5533, 0.7721, 0.5284, 0.7181, 0.5643, 0.7377, 0.5533, 0.7721, 0.5126, 0.7651, 0.9402, 0.318, 0.98, 0.2967, 0.98, 0.389, 0.9354, 0.3924, 0.702, 0.4755, 0.6438, 0.522, 0.6045, 0.4762, 0.6772, 0.4478, 0.5885, 0.7775, 0.6224, 0.7811, 0.6236, 0.7945, 0.5896, 0.8024, 0.5533, 0.7721, 0.5885, 0.7775, 0.5896, 0.8024, 0.5539, 0.8087, 0.5126, 0.7651, 0.5533, 0.7721, 0.5539, 0.8087, 0.5126, 0.815, 0.7699, 0.4052, 0.6665, 0.4136, 0.6716, 0.3781, 0.6293, 0.807, 0.6604, 0.7835, 0.6393, 0.8171, 0.6393, 0.8171, 0.6604, 0.7835, 0.6528, 0.8235, 0.7699, 0.4052, 0.6716, 0.3781, 0.6916, 0.3467, 0.6528, 0.8235, 0.6604, 0.7835, 0.6686, 0.8247, 0.7699, 0.4052, 0.6916, 0.3467, 0.7235, 0.3242, 0.6891, 0.8132, 0.6604, 0.7835, 0.6967, 0.7997, 0.7699, 0.4052, 0.7239, 0.3239, 0.763, 0.314, 0.6967, 0.7997, 0.6604, 0.7835, 0.6991, 0.7856, 0.7699, 0.4052, 0.763, 0.314, 0.8031, 0.3179, 0.7699, 0.4052, 0.8031, 0.3179, 0.8382, 0.3351, 0.6991, 0.7856, 0.6604, 0.7835, 0.6968, 0.7721, 0.7699, 0.4052, 0.8382, 0.3351, 0.8628, 0.363, 0.6968, 0.7721, 0.6604, 0.7835, 0.6903, 0.7605, 0.7699, 0.4052, 0.8628, 0.363, 0.8734, 0.3972, 0.6903, 0.7605, 0.6604, 0.7835, 0.6806, 0.7519, 0.7699, 0.4052, 0.8734, 0.3972, 0.8682, 0.4327, 0.6806, 0.7519, 0.6604, 0.7835, 0.6687, 0.747, 0.6687, 0.747, 0.6604, 0.7835, 0.6558, 0.7464, 0.7699, 0.4052, 0.8682, 0.4327, 0.8481, 0.464, 0.6558, 0.7464, 0.6604, 0.7835, 0.6435, 0.7501, 0.7699, 0.4052, 0.8481, 0.464, 0.8162, 0.4863, 0.6435, 0.7501, 0.6604, 0.7835, 0.6331, 0.7577, 0.7699, 0.4052, 0.8162, 0.4863, 0.7772, 0.4964, 0.6331, 0.7577, 0.6604, 0.7835, 0.6258, 0.7684, 0.7699, 0.4052, 0.7772, 0.4964, 0.7371, 0.4926, 0.6258, 0.7684, 0.6604, 0.7835, 0.6224, 0.7811, 0.7699, 0.4052, 0.7371, 0.4926, 0.702, 0.4755, 0.6224, 0.7811, 0.6604, 0.7835, 0.6236, 0.7945, 0.7699, 0.4052, 0.702, 0.4755, 0.6772, 0.4478, 0.5126, 0.815, 0.5539, 0.8087, 0.5663, 0.8439, 0.5283, 0.8629, 0.6438, 0.522, 0.615, 0.5582, 0.5649, 0.4978, 0.6045, 0.4762, 0.5893, 0.3975, 0.5448, 0.4011, 0.5544, 0.3243, 0.597, 0.3392, 0.6236, 0.7945, 0.6604, 0.7835, 0.6293, 0.807, 0.6772, 0.4478, 0.6045, 0.4762, 0.5893, 0.3975, 0.6665, 0.4136, 0.5896, 0.8024, 0.6236, 0.7945, 0.6293, 0.807, 0.599, 0.8262, 0.7699, 0.4052, 0.6772, 0.4478, 0.6665, 0.4136, 0.5539, 0.8087, 0.5896, 0.8024, 0.599, 0.8262, 0.5663, 0.8439, 0.1082, 0.2328, 0.1343, 0.2606, 0.09331, 0.3158, 0.05947, 0.2961, 0.05947, 0.2961, 0.09331, 0.3158, 0.05721, 0.389, 0.01997, 0.382, 0.01997, 0.382, 0.05721, 0.389, 0.06018, 0.4617, 0.01997, 0.465, 0.1605, 0.6648, 0.1762, 0.6274, 0.2679, 0.6579, 0.2648, 0.6961, 0.2648, 0.6961, 0.2679, 0.6579, 0.341, 0.6492, 0.3504, 0.688, 0.3504, 0.688, 0.341, 0.6492, 0.4068, 0.6257, 0.4275, 0.6589, 0.4275, 0.6589, 0.4068, 0.6257, 0.4859, 0.5618, 0.5178, 0.5826, 0.5178, 0.5826, 0.4859, 0.5618, 0.506, 0.4845, 0.5445, 0.4923, 0.5445, 0.4923, 0.506, 0.4845, 0.4982, 0.4067, 0.5374, 0.4021, 0.5374, 0.4021, 0.4982, 0.4067, 0.4846, 0.3378, 0.5188, 0.3231, 0.5188, 0.3231, 0.4846, 0.3378, 0.4603, 0.3025, 0.491, 0.2804, 0.491, 0.2804, 0.4603, 0.3025, 0.3871, 0.2361, 0.4075, 0.2033, 0.4075, 0.2033, 0.3871, 0.2361, 0.3237, 0.2042, 0.3322, 0.167, 0.3322, 0.167, 0.3237, 0.2042, 0.2683, 0.1941, 0.2656, 0.1563, 0.2656, 0.1563, 0.2683, 0.1941, 0.2028, 0.2084, 0.1885, 0.1743, 0.1885, 0.1743, 0.2028, 0.2084, 0.1343, 0.2606, 0.1082, 0.2328, 0.1195, 0.3304, 0.08398, 0.395, 0.05721, 0.389, 0.09331, 0.3158, 0.1905, 0.6028, 0.2723, 0.6328, 0.2679, 0.6579, 0.1762, 0.6274, 0.1549, 0.2831, 0.1195, 0.3304, 0.09331, 0.3158, 0.1343, 0.2606, 0.6714, 0.2305, 0.6512, 0.1876, 0.7512, 0.1563, 0.7547, 0.204, 0.8186, 0.2181, 0.8324, 0.1728, 0.9028, 0.2083, 0.8739, 0.2444, 0.6201, 0.2683, 0.5858, 0.2372, 0.6494, 0.1888, 0.6703, 0.2313, 0.7547, 0.204, 0.7512, 0.1563, 0.8324, 0.1728, 0.8186, 0.2181, 0.273, 0.2205, 0.2166, 0.234, 0.2028, 0.2084, 0.2683, 0.1941, 0.3346, 0.6241, 0.3904, 0.6042, 0.4068, 0.6257, 0.341, 0.6492, 0.597, 0.3392, 0.5544, 0.3243, 0.5858, 0.2372, 0.6201, 0.2683, 0.7517, 0.5426, 0.7555, 0.5903, 0.6751, 0.5838, 0.6886, 0.5384, 0.3171, 0.2302, 0.273, 0.2205, 0.2683, 0.1941, 0.3237, 0.2042, 0.3904, 0.6042, 0.465, 0.5443, 0.4859, 0.5618, 0.4068, 0.6257, 0.6886, 0.5384, 0.6751, 0.5838, 0.615, 0.5582, 0.6438, 0.522, 0.6045, 0.4762, 0.5649, 0.4978, 0.5448, 0.4011, 0.5893, 0.3975, 0.8739, 0.2444, 0.9028, 0.2083, 0.98, 0.2967, 0.9402, 0.318, 0.2878, 0.5348, 0.3315, 0.5341, 0.3346, 0.6241, 0.2723, 0.6328, 0.1799, 0.3939, 0.1834, 0.437, 0.08717, 0.4566, 0.08398, 0.395, 0.2531, 0.2925, 0.2175, 0.317, 0.1549, 0.2831, 0.2166, 0.234, 0.3788, 0.2995, 0.3385, 0.2834, 0.3171, 0.2302, 0.371, 0.2576, 0.4102, 0.3283, 0.3788, 0.2995, 0.371, 0.2576, 0.438, 0.3194, 0.437, 0.4099, 0.4302, 0.3668, 0.4564, 0.3433, 0.4664, 0.403, 0.4055, 0.4904, 0.4282, 0.4529, 0.479, 0.4723, 0.465, 0.5443, 0.4302, 0.3668, 0.4102, 0.3283, 0.438, 0.3194, 0.4564, 0.3433, 0.4282, 0.4529, 0.437, 0.4099, 0.4664, 0.403, 0.479, 0.4723, 0.1918, 0.3522, 0.1799, 0.3939, 0.08398, 0.395, 0.1195, 0.3304, 0.2461, 0.5205, 0.2878, 0.5348, 0.2723, 0.6328, 0.1905, 0.6028, 0.2175, 0.317, 0.1918, 0.3522, 0.1195, 0.3304, 0.1549, 0.2831, 0.2949, 0.2808, 0.2531, 0.2925, 0.2166, 0.234, 0.273, 0.2205, 0.3315, 0.5341, 0.3723, 0.5182, 0.3904, 0.6042, 0.3346, 0.6241, 0.3385, 0.2834, 0.2949, 0.2808, 0.273, 0.2205, 0.3171, 0.2302, 0.3723, 0.5182, 0.4055, 0.4904, 0.465, 0.5443, 0.3904, 0.6042])
me_sphere_002.materials.append(mat_white)
me_sphere_002.use_remesh_preserve_volume = False
me_sphere_002.use_remesh_preserve_attributes = False
me_sphere_002.use_mirror_vertex_groups = False
me_sphere_002.update()

# ---- objects
ob_sphere = bpy.data.objects.new('Sphere', me_sphere)
ob_sphere_001 = bpy.data.objects.new('Sphere.001', me_sphere_002)

# ---- transforms, parenting, visibility, modifiers, constraints
ob_sphere.location = (0.0, 0.0, 0.0)
ob_sphere.scale = (1.0, 1.0, 0.4308)
ob_sphere.lineart.crease_threshold = 0.0
ob_sphere_001.parent = ob_sphere
ob_sphere_001.matrix_parent_inverse = Matrix(((1.0, 0.0, 0.0, 0.0), (0.0, 1.0, 0.0, 0.0), (0.0, 0.0, 2.321, 0.0), (0.0, 0.0, 0.0, 1.0)))
ob_sphere_001.location = (-2.581, -0.8098, 0.0)
ob_sphere_001.rotation_euler = (0.0, 0.0, 0.4891)
ob_sphere_001.scale = (1.0, 1.0, 0.4308)
ob_sphere_001.lineart.crease_threshold = 0.0

# ---- collection membership
col_collection_1.objects.link(ob_sphere)
col_collection_1.objects.link(ob_sphere_001)

# ---- scene / render settings (as saved in the file)
scene.frame_start = 1; scene.frame_end = 250; scene.frame_set(1)
scene.render.engine = 'BLENDER_EEVEE_NEXT'
scene.render.image_settings.color_mode = 'RGB'
scene.render.image_settings.compression = 90
scene.render.resolution_percentage = 50
scene.render.dither_intensity = 0.0
scene.cycles.use_denoising = False
scene.cycles.samples = 10
scene.cycles.sampling_pattern = 'TABULATED_SOBOL'
scene.cycles.light_sampling_threshold = 0.0
scene.cycles.use_adaptive_sampling = False
scene.cycles.use_light_tree = False
scene.cycles.blur_glossy = 0.0
scene.cycles.volume_bounces = 1
scene.cycles.pixel_filter_type = 'GAUSSIAN'
scene.cycles.sample_clamp_indirect = 0.0
scene.view_settings.view_transform = 'Standard'
bpy.context.view_layer.update()

# ---- added for rendering (the .blend has no active camera and no usable light): camera, sun
cam_auto = bpy.data.cameras.new('AutoCamera')
cam_auto.lens = 50.0
cam_auto.sensor_width = 36.0
cam_auto.clip_end = 1000.0
ob_auto_camera = bpy.data.objects.new('AutoCamera', cam_auto)
scene.collection.objects.link(ob_auto_camera)
ob_auto_camera.location = (6.85447, -10.7903, 7.05724)
ob_auto_camera.rotation_euler = (1.09748, -7.21219e-08, 0.694738)
scene.camera = ob_auto_camera
light_auto_sun = bpy.data.lights.new('AutoSun', 'SUN')
light_auto_sun.energy = 3.0
light_auto_sun.angle = 0.0523599
ob_auto_sun = bpy.data.objects.new('AutoSun', light_auto_sun)
scene.collection.objects.link(ob_auto_sun)
ob_auto_sun.rotation_euler = (0.872665, 0.174533, 0.523599)
bpy.context.view_layer.update()
